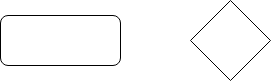

The diagram above was exported from draw.io. Its source (the exported page's mxGraphModel, read from the mxfile embedded in the PNG):
<mxGraphModel dx="872" dy="457" grid="1" gridSize="10" guides="1" tooltips="1" connect="1" arrows="1" fold="1" page="1" pageScale="1" pageWidth="850" pageHeight="1100" background="#ffffff" math="0" shadow="0">
  <root>
    <mxCell id="0" />
    <mxCell id="1" parent="0" />
    <mxCell id="2" value="" style="rounded=1;whiteSpace=wrap;html=1;" vertex="1" parent="1">
      <mxGeometry x="90" y="390" width="120" height="50" as="geometry" />
    </mxCell>
    <mxCell id="3" value="" style="rhombus;whiteSpace=wrap;html=1;rotation=0;" vertex="1" parent="1">
      <mxGeometry x="280" y="375" width="80" height="80" as="geometry" />
    </mxCell>
  </root>
</mxGraphModel>